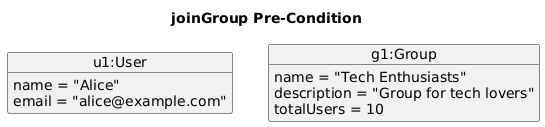

The diagram above was rendered by PlantUML. Its source (embedded in the PNG):
@startuml
title joinGroup Pre-Condition
object "u1:User" as u1 {
  name = "Alice"
  email = "alice@example.com"
}
object "g1:Group" as g1 {
  name = "Tech Enthusiasts"
  description = "Group for tech lovers"
  totalUsers = 10
}
hide methods
@enduml